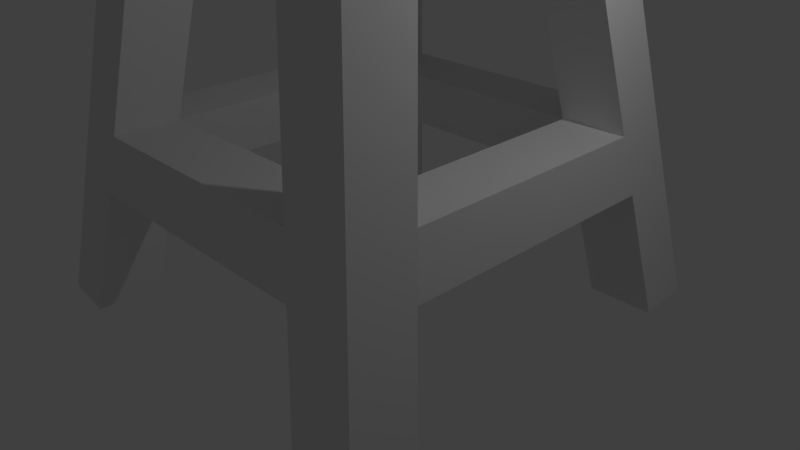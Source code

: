 # Source: AntennaTM.blend  (saved by Blender 2.77.0; exported with 4.5.12 LTS)
import bpy
from mathutils import Matrix  # noqa: F401  (used for matrix-valued properties, if any)

bpy.ops.wm.read_factory_settings(use_empty=True)
scene = bpy.context.scene
scene.name = 'Scene'

# ---- collections
col_collection_1 = bpy.data.collections.new('Collection 1'); scene.collection.children.link(col_collection_1)

# ---- materials (node trees are filled in below, after node groups)
mat_material = bpy.data.materials.new('Material')
mat_material.alpha_threshold = 0.0
mat_material.use_transparent_shadow = False
mat_material.roughness = 0.5
mat_material.line_color = (0.0, 0.0, 0.0, 1.0)

# ---- material node trees

# ---- world
world_world = bpy.data.worlds.new('World'); scene.world = world_world
world_world.color = (0.05088, 0.05088, 0.05088)
world_world.use_sun_shadow = False
world_world.sun_shadow_jitter_overblur = 0.0
world_world.cycles.sampling_method = 'MANUAL'

# ---- cameras
cam_camera = bpy.data.cameras.new('Camera')
cam_camera.clip_end = 100.0
cam_camera.lens = 35.0
cam_camera.sensor_width = 32.0
cam_camera.sensor_height = 18.0
cam_camera.ortho_scale = 7.314
cam_camera.dof.focus_distance = 0.0
cam_camera.dof.aperture_fstop = 128.0

# ---- lights
light_lamp = bpy.data.lights.new('Lamp', 'POINT')
light_lamp.transmission_factor = 0.0
light_lamp.cutoff_distance = 30.0
light_lamp.energy = 100.0
light_lamp.shadow_buffer_clip_start = 1.001
light_lamp.shadow_soft_size = 0.1
light_lamp.shadow_maximum_resolution = 0.006
light_lamp.use_absolute_resolution = True

# ---- meshes
me_cube = bpy.data.meshes.new('Cube')
me_cube.from_pydata([(-9.272e-08, -1.159e-07, 11.69), (-0.8508, 1.884e-07, 11.69), (-4.477e-07, -0.8508, 11.69), (2.623e-07, 0.8508, 11.69), (0.8508, -4.202e-07, 11.69), (-0.7807, -0.7807, 11.69), (-0.7807, 0.7807, 11.69), (0.7807, -0.7807, 11.69), (0.7807, 0.7807, 11.69), (0.3903, 0.3903, 13.73), (0.3903, -0.3903, 13.73), (-0.3903, 0.3903, 13.73), (-0.3903, -0.3903, 13.73), (0.6176, 0.6176, 16.02), (0.6176, -0.6176, 16.02), (-0.6176, 0.6176, 16.02), (-0.6176, -0.6176, 16.02), (0.4254, -2.713e-07, 13.66), (8.808e-08, 0.4254, 13.66), (-2.669e-07, -0.4254, 13.66), (-0.4254, 3.293e-08, 13.66), (0.6803, -3.518e-07, 16.14), (1.953e-07, 0.6803, 16.14), (-3.724e-07, -0.6803, 16.14), (-0.6803, 1.348e-07, 16.14), (-1.04, -1.04, 14.75), (-1.04, 1.04, 14.75), (1.04, 1.04, 14.75), (1.04, -1.04, 14.75), (1.468, -6.335e-07, 14.71), (-7.01e-07, -1.468, 14.71), (5.24e-07, 1.468, 14.71), (-8.853e-08, -1.085e-07, 16.3), (-1.468, 4.165e-07, 14.71), (2.0, -2.0, -0.4874), (2.851, -2.0, -0.4874), (2.0, -2.851, -0.4874), (2.781, -2.781, -0.4874), (-2.0, -2.851, -0.4874), (-2.0, -2.0, -0.4874), (-2.851, -2.0, -0.4874), (-2.781, -2.781, -0.4874), (2.0, 2.0, -0.4874), (2.851, 2.0, -0.4874), (2.0, 2.851, -0.4874), (2.781, 2.781, -0.4874), (-2.0, 2.851, -0.4874), (-2.0, 2.0, -0.4874), (-2.851, 2.0, -0.4874), (-2.781, 2.781, -0.4874), (0.8, -1.651, 6.818), (1.581, -1.581, 6.818), (1.651, -0.8, 6.818), (0.8, -0.8, 6.818), (1.651, 0.8, 6.818), (1.581, 1.581, 6.818), (0.8, 1.651, 6.818), (0.8, 0.8, 6.818), (-0.8, 0.8, 6.818), (-0.8, 1.651, 6.818), (-1.581, 1.581, 6.818), (-1.651, 0.8, 6.818), (-0.8, -0.8, 6.818), (-1.651, -0.8, 6.818), (-0.8, -1.651, 6.818), (-1.581, -1.581, 6.818), (-0.95, -0.95, 5.904), (-0.95, -1.801, 5.904), (-1.801, -0.95, 5.904), (-1.731, -1.731, 5.904), (0.95, -1.801, 5.904), (1.801, -0.95, 5.904), (1.731, -1.731, 5.904), (0.95, -0.95, 5.904), (1.801, 0.95, 5.904), (0.95, 1.801, 5.904), (1.731, 1.731, 5.904), (0.95, 0.95, 5.904), (-0.95, 0.95, 5.904), (-0.95, 1.801, 5.904), (-1.731, 1.731, 5.904), (-1.801, 0.95, 5.904), (2.588, 1.737, 1.111), (1.738, 2.588, 1.111), (2.518, 2.518, 1.111), (1.737, 1.737, 1.111), (1.737, -2.588, 1.111), (2.588, -1.738, 1.111), (2.518, -2.518, 1.111), (1.737, -1.738, 1.111), (-1.738, 1.737, 1.111), (-1.737, 2.588, 1.111), (-2.518, 2.518, 1.111), (-2.588, 1.738, 1.111), (-1.738, -1.738, 1.111), (-1.738, -2.588, 1.111), (-2.588, -1.737, 1.111), (-2.518, -2.518, 1.111), (2.4, -2.4, 1.83), (1.619, -1.619, 1.83), (1.619, -2.47, 1.83), (2.47, -1.619, 1.83), (-2.47, -1.619, 1.83), (-2.4, -2.4, 1.83), (-1.619, -1.619, 1.83), (-1.619, -2.47, 1.83), (-1.619, 2.47, 1.83), (-2.4, 2.4, 1.83), (-2.47, 1.619, 1.83), (-1.619, 1.619, 1.83), (2.4, 2.4, 1.83), (1.619, 1.619, 1.83), (2.47, 1.619, 1.83), (1.619, 2.47, 1.83)], [], [(91, 90, 47, 46), (84, 82, 43, 45), (88, 86, 36, 37), (96, 94, 39, 40), (20, 11, 6, 1), (9, 17, 4, 8), (10, 19, 2, 7), (17, 10, 7, 4), (19, 12, 5, 2), (18, 9, 8, 3), (12, 20, 1, 5), (11, 18, 3, 6), (33, 25, 16, 24), (32, 24, 16, 23), (31, 26, 15, 22), (30, 28, 14, 23), (29, 27, 13, 21), (28, 29, 21, 14), (10, 17, 29, 28), (17, 9, 27, 29), (25, 30, 23, 16), (12, 19, 30, 25), (19, 10, 28, 30), (27, 31, 22, 13), (9, 18, 31, 27), (18, 11, 26, 31), (21, 32, 23, 14), (13, 22, 32, 21), (22, 15, 24, 32), (26, 33, 24, 15), (11, 20, 33, 26), (20, 12, 25, 33), (34, 35, 37, 36), (89, 87, 35, 34), (86, 89, 34, 36), (87, 88, 37, 35), (39, 38, 41, 40), (94, 95, 38, 39), (97, 96, 40, 41), (95, 97, 41, 38), (42, 44, 45, 43), (85, 83, 44, 42), (82, 85, 42, 43), (83, 84, 45, 44), (46, 47, 48, 49), (92, 91, 46, 49), (93, 92, 49, 48), (90, 93, 48, 47), (4, 7, 51, 52), (2, 0, 53, 50), (0, 4, 52, 53), (7, 2, 50, 51), (3, 8, 55, 56), (4, 0, 57, 54), (0, 3, 56, 57), (8, 4, 54, 55), (0, 1, 61, 58), (1, 6, 60, 61), (6, 3, 59, 60), (3, 0, 58, 59), (2, 5, 65, 64), (5, 1, 63, 65), (0, 2, 64, 62), (1, 0, 62, 63), (64, 65, 69, 67), (65, 63, 68, 69), (66, 68, 81, 78), (61, 63, 62, 58), (52, 51, 72, 71), (61, 81, 68, 63), (66, 62, 53, 73), (51, 50, 70, 72), (56, 55, 76, 75), (64, 50, 53, 62), (57, 56, 59, 58), (55, 54, 74, 76), (50, 64, 67, 70), (61, 60, 80, 81), (60, 59, 79, 80), (73, 70, 67, 66), (66, 78, 58, 62), (79, 59, 56, 75), (79, 75, 77, 78), (58, 78, 77, 57), (71, 74, 54, 52), (52, 54, 57, 53), (71, 73, 77, 74), (73, 53, 57, 77), (113, 110, 84, 83), (109, 104, 94, 90), (108, 102, 104, 109), (110, 112, 82, 84), (101, 98, 88, 87), (93, 90, 94, 96), (109, 90, 85, 111), (98, 100, 86, 88), (83, 85, 90, 91), (108, 107, 92, 93), (107, 106, 91, 92), (109, 111, 113, 106), (105, 103, 97, 95), (103, 102, 96, 97), (108, 93, 96, 102), (113, 83, 91, 106), (72, 70, 100, 98), (73, 71, 101, 99), (70, 73, 99, 100), (71, 72, 98, 101), (68, 66, 104, 102), (66, 67, 105, 104), (69, 68, 102, 103), (67, 69, 103, 105), (79, 78, 109, 106), (80, 79, 106, 107), (81, 80, 107, 108), (78, 81, 108, 109), (76, 74, 112, 110), (77, 75, 113, 111), (74, 77, 111, 112), (75, 76, 110, 113), (86, 100, 105, 95), (99, 104, 105, 100), (89, 86, 95, 94), (94, 104, 99, 89), (82, 112, 101, 87), (101, 112, 111, 99), (85, 82, 87, 89), (85, 89, 99, 111)])
me_cube.materials.append(mat_material)
me_cube.use_remesh_preserve_volume = False
me_cube.use_remesh_preserve_attributes = False
me_cube.use_mirror_vertex_groups = False
me_cube.update()

# ---- objects
ob_cube = bpy.data.objects.new('Cube', me_cube)
ob_lamp = bpy.data.objects.new('Lamp', light_lamp)
ob_camera = bpy.data.objects.new('Camera', cam_camera)

# ---- transforms, parenting, visibility, modifiers, constraints
ob_cube.location = (0.0, 0.0, 0.0)
ob_cube.lock_rotations_4d = False
ob_cube.empty_display_type = 'ARROWS'
ob_cube.lineart.crease_threshold = 0.0
ob_lamp.location = (4.076, 1.005, 5.904)
ob_lamp.rotation_euler = (0.6503, 0.05522, 1.866)
ob_lamp.lock_rotations_4d = False
ob_lamp.empty_display_type = 'ARROWS'
ob_lamp.color = (0.0, 0.0, 0.0, 0.0)
ob_lamp.lineart.crease_threshold = 0.0
ob_camera.location = (7.481, -6.508, 5.344)
ob_camera.rotation_euler = (1.109, 0.01082, 0.8149)
ob_camera.lock_rotations_4d = False
ob_camera.empty_display_type = 'ARROWS'
ob_camera.color = (0.0, 0.0, 0.0, 0.0)
ob_camera.display_type = 'WIRE'
ob_camera.lineart.crease_threshold = 0.0

# ---- collection membership
col_collection_1.objects.link(ob_cube)
col_collection_1.objects.link(ob_lamp)
col_collection_1.objects.link(ob_camera)

# ---- scene / render settings (as saved in the file)
scene.camera = ob_camera
scene.frame_start = 1; scene.frame_end = 250; scene.frame_set(1)
scene.render.engine = 'BLENDER_EEVEE_NEXT'
scene.render.resolution_percentage = 50
scene.render.dither_intensity = 0.0
scene.cycles.use_denoising = False
scene.cycles.samples = 128
scene.cycles.sampling_pattern = 'TABULATED_SOBOL'
scene.cycles.light_sampling_threshold = 0.0
scene.cycles.use_adaptive_sampling = False
scene.cycles.use_light_tree = False
scene.cycles.blur_glossy = 0.0
scene.cycles.sample_clamp_indirect = 0.0
scene.view_settings.view_transform = 'Standard'
bpy.context.view_layer.update()

